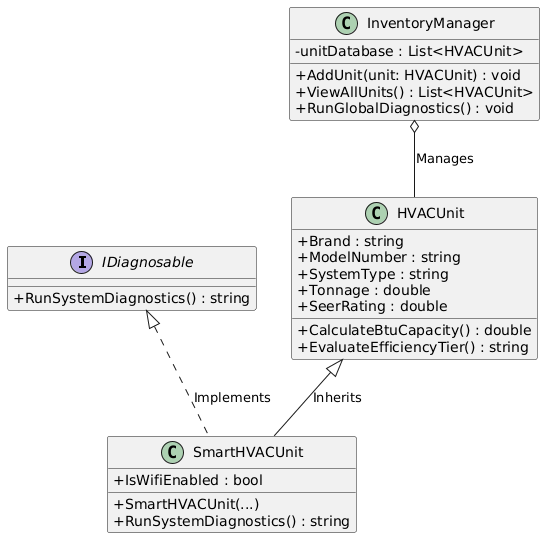

The diagram above was rendered by PlantUML. Its source (embedded in the PNG):
@startuml
skinparam classAttributeIconSize 0

interface IDiagnosable {
    + RunSystemDiagnostics() : string
}

class HVACUnit {
    + Brand : string
    + ModelNumber : string
    + SystemType : string
    + Tonnage : double
    + SeerRating : double
    + CalculateBtuCapacity() : double
    + EvaluateEfficiencyTier() : string
}

class SmartHVACUnit {
    + IsWifiEnabled : bool
    + SmartHVACUnit(...)
    + RunSystemDiagnostics() : string
}

class InventoryManager {
    - unitDatabase : List<HVACUnit>
    + AddUnit(unit: HVACUnit) : void
    + ViewAllUnits() : List<HVACUnit>
    + RunGlobalDiagnostics() : void
}

HVACUnit <|-- SmartHVACUnit : Inherits
IDiagnosable <|.. SmartHVACUnit : Implements
InventoryManager o-- HVACUnit : Manages
@enduml